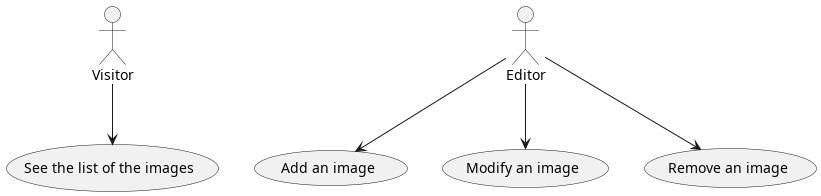

The diagram above was rendered by PlantUML. Its source (embedded in the PNG):
@startuml use-case-diagram

actor Visitor
actor Editor

Editor --> (Add an image)
Editor --> (Modify an image)
Editor --> (Remove an image)
Visitor --> (See the list of the images)

@enduml